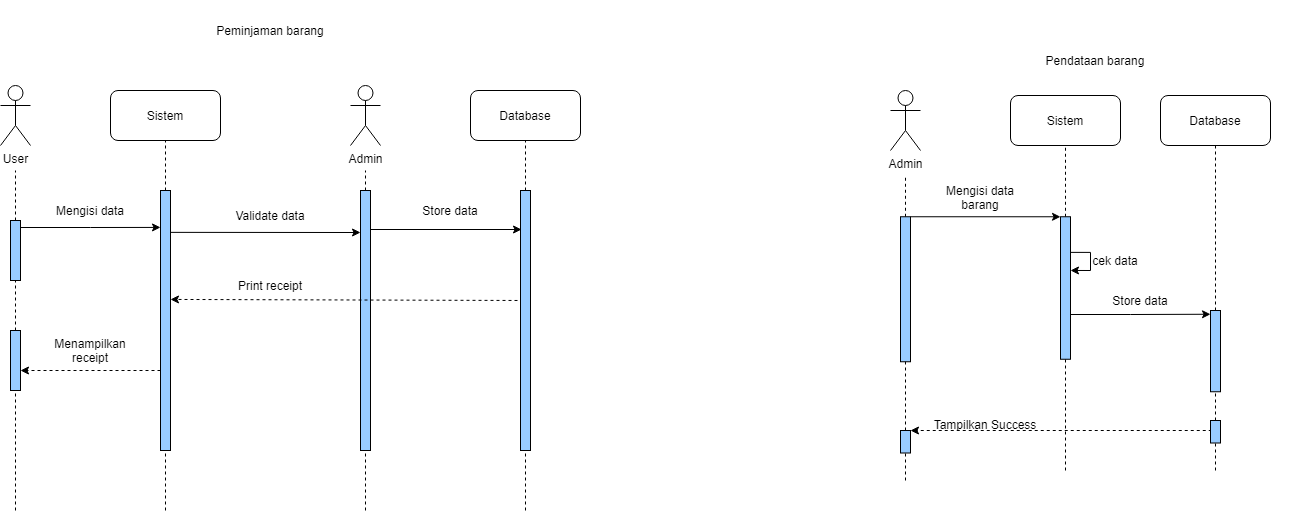

The diagram above was exported from draw.io. Its source (the exported page's mxGraphModel, read from the mxfile embedded in the PNG):
<mxGraphModel dx="449" dy="295" grid="1" gridSize="10" guides="1" tooltips="1" connect="1" arrows="1" fold="1" page="1" pageScale="1" pageWidth="850" pageHeight="1100" math="0" shadow="0">
  <root>
    <mxCell id="0" />
    <mxCell id="1" parent="0" />
    <mxCell id="M0DDn6uH7ZLkz_s0IMAx-1" value="Peminjaman barang" style="text;html=1;strokeColor=none;fillColor=none;align=center;verticalAlign=middle;whiteSpace=wrap;rounded=0;" parent="1" vertex="1">
      <mxGeometry x="340" y="50" width="220" height="60" as="geometry" />
    </mxCell>
    <mxCell id="M0DDn6uH7ZLkz_s0IMAx-2" value="Pendataan barang" style="text;html=1;strokeColor=none;fillColor=none;align=center;verticalAlign=middle;whiteSpace=wrap;rounded=0;" parent="1" vertex="1">
      <mxGeometry x="1160" y="100" width="230" height="20" as="geometry" />
    </mxCell>
    <mxCell id="M0DDn6uH7ZLkz_s0IMAx-4" value="Sistem" style="rounded=1;whiteSpace=wrap;html=1;" vertex="1" parent="1">
      <mxGeometry x="290" y="140" width="110" height="50" as="geometry" />
    </mxCell>
    <mxCell id="M0DDn6uH7ZLkz_s0IMAx-5" value="Database" style="rounded=1;whiteSpace=wrap;html=1;" vertex="1" parent="1">
      <mxGeometry x="650" y="140" width="110" height="50" as="geometry" />
    </mxCell>
    <mxCell id="M0DDn6uH7ZLkz_s0IMAx-7" value="User" style="shape=umlActor;verticalLabelPosition=bottom;verticalAlign=top;html=1;outlineConnect=0;" vertex="1" parent="1">
      <mxGeometry x="180" y="135" width="30" height="60" as="geometry" />
    </mxCell>
    <mxCell id="M0DDn6uH7ZLkz_s0IMAx-8" value="Admin" style="shape=umlActor;verticalLabelPosition=bottom;verticalAlign=top;html=1;outlineConnect=0;" vertex="1" parent="1">
      <mxGeometry x="530" y="135" width="30" height="60" as="geometry" />
    </mxCell>
    <mxCell id="M0DDn6uH7ZLkz_s0IMAx-12" value="" style="endArrow=none;dashed=1;html=1;rounded=0;startArrow=none;" edge="1" parent="1" source="M0DDn6uH7ZLkz_s0IMAx-6">
      <mxGeometry width="50" height="50" relative="1" as="geometry">
        <mxPoint x="165" y="570" as="sourcePoint" />
        <mxPoint x="195" y="220" as="targetPoint" />
      </mxGeometry>
    </mxCell>
    <mxCell id="M0DDn6uH7ZLkz_s0IMAx-18" value="" style="endArrow=none;dashed=1;html=1;rounded=0;entryX=0.5;entryY=1;entryDx=0;entryDy=0;startArrow=none;" edge="1" parent="1" source="M0DDn6uH7ZLkz_s0IMAx-17">
      <mxGeometry width="50" height="50" relative="1" as="geometry">
        <mxPoint x="345" y="560" as="sourcePoint" />
        <mxPoint x="345" y="190" as="targetPoint" />
      </mxGeometry>
    </mxCell>
    <mxCell id="M0DDn6uH7ZLkz_s0IMAx-20" value="" style="endArrow=none;dashed=1;html=1;rounded=0;startArrow=none;" edge="1" parent="1" source="M0DDn6uH7ZLkz_s0IMAx-19">
      <mxGeometry width="50" height="50" relative="1" as="geometry">
        <mxPoint x="545" y="560" as="sourcePoint" />
        <mxPoint x="545" y="220" as="targetPoint" />
      </mxGeometry>
    </mxCell>
    <mxCell id="M0DDn6uH7ZLkz_s0IMAx-22" value="" style="endArrow=none;dashed=1;html=1;rounded=0;entryX=0.5;entryY=1;entryDx=0;entryDy=0;startArrow=none;" edge="1" parent="1" source="M0DDn6uH7ZLkz_s0IMAx-21" target="M0DDn6uH7ZLkz_s0IMAx-5">
      <mxGeometry width="50" height="50" relative="1" as="geometry">
        <mxPoint x="705" y="560" as="sourcePoint" />
        <mxPoint x="705" y="220" as="targetPoint" />
      </mxGeometry>
    </mxCell>
    <mxCell id="M0DDn6uH7ZLkz_s0IMAx-21" value="" style="rounded=0;whiteSpace=wrap;html=1;fillColor=#99CCFF;" vertex="1" parent="1">
      <mxGeometry x="700" y="240" width="10" height="260" as="geometry" />
    </mxCell>
    <mxCell id="M0DDn6uH7ZLkz_s0IMAx-31" value="" style="endArrow=none;dashed=1;html=1;rounded=0;entryX=0.5;entryY=1;entryDx=0;entryDy=0;" edge="1" parent="1" target="M0DDn6uH7ZLkz_s0IMAx-21">
      <mxGeometry width="50" height="50" relative="1" as="geometry">
        <mxPoint x="705" y="560" as="sourcePoint" />
        <mxPoint x="705" y="220" as="targetPoint" />
      </mxGeometry>
    </mxCell>
    <mxCell id="M0DDn6uH7ZLkz_s0IMAx-40" style="edgeStyle=orthogonalEdgeStyle;rounded=0;orthogonalLoop=1;jettySize=auto;html=1;entryX=0;entryY=0.142;entryDx=0;entryDy=0;entryPerimeter=0;" edge="1" parent="1" target="M0DDn6uH7ZLkz_s0IMAx-17">
      <mxGeometry relative="1" as="geometry">
        <mxPoint x="200" y="277" as="sourcePoint" />
        <mxPoint x="142" y="275.1" as="targetPoint" />
      </mxGeometry>
    </mxCell>
    <mxCell id="M0DDn6uH7ZLkz_s0IMAx-6" value="" style="rounded=0;whiteSpace=wrap;html=1;fillColor=#99CCFF;" vertex="1" parent="1">
      <mxGeometry x="190" y="270" width="10" height="60" as="geometry" />
    </mxCell>
    <mxCell id="M0DDn6uH7ZLkz_s0IMAx-32" value="" style="endArrow=none;dashed=1;html=1;rounded=0;startArrow=none;" edge="1" parent="1" source="M0DDn6uH7ZLkz_s0IMAx-53" target="M0DDn6uH7ZLkz_s0IMAx-6">
      <mxGeometry width="50" height="50" relative="1" as="geometry">
        <mxPoint x="165" y="570" as="sourcePoint" />
        <mxPoint x="165" y="230" as="targetPoint" />
      </mxGeometry>
    </mxCell>
    <mxCell id="M0DDn6uH7ZLkz_s0IMAx-17" value="" style="rounded=0;whiteSpace=wrap;html=1;fillColor=#99CCFF;" vertex="1" parent="1">
      <mxGeometry x="340" y="240" width="10" height="260" as="geometry" />
    </mxCell>
    <mxCell id="M0DDn6uH7ZLkz_s0IMAx-34" value="" style="endArrow=none;dashed=1;html=1;rounded=0;entryX=0.5;entryY=1;entryDx=0;entryDy=0;" edge="1" parent="1" target="M0DDn6uH7ZLkz_s0IMAx-17">
      <mxGeometry width="50" height="50" relative="1" as="geometry">
        <mxPoint x="345" y="560" as="sourcePoint" />
        <mxPoint x="345" y="190" as="targetPoint" />
      </mxGeometry>
    </mxCell>
    <mxCell id="M0DDn6uH7ZLkz_s0IMAx-19" value="" style="rounded=0;whiteSpace=wrap;html=1;fillColor=#99CCFF;" vertex="1" parent="1">
      <mxGeometry x="540" y="240" width="10" height="260" as="geometry" />
    </mxCell>
    <mxCell id="M0DDn6uH7ZLkz_s0IMAx-35" value="" style="endArrow=none;dashed=1;html=1;rounded=0;entryX=0.5;entryY=1;entryDx=0;entryDy=0;" edge="1" parent="1" target="M0DDn6uH7ZLkz_s0IMAx-19">
      <mxGeometry width="50" height="50" relative="1" as="geometry">
        <mxPoint x="545" y="560" as="sourcePoint" />
        <mxPoint x="545" y="190" as="targetPoint" />
      </mxGeometry>
    </mxCell>
    <mxCell id="M0DDn6uH7ZLkz_s0IMAx-38" value="Mengisi data" style="text;html=1;strokeColor=none;fillColor=none;align=center;verticalAlign=middle;whiteSpace=wrap;rounded=0;" vertex="1" parent="1">
      <mxGeometry x="220" y="250" width="100" height="20" as="geometry" />
    </mxCell>
    <mxCell id="M0DDn6uH7ZLkz_s0IMAx-46" value="" style="endArrow=classic;html=1;rounded=0;exitX=1;exitY=0.161;exitDx=0;exitDy=0;exitPerimeter=0;" edge="1" parent="1" source="M0DDn6uH7ZLkz_s0IMAx-17">
      <mxGeometry width="50" height="50" relative="1" as="geometry">
        <mxPoint x="358" y="280.94000000000005" as="sourcePoint" />
        <mxPoint x="540" y="282" as="targetPoint" />
      </mxGeometry>
    </mxCell>
    <mxCell id="M0DDn6uH7ZLkz_s0IMAx-47" value="Store data" style="text;html=1;strokeColor=none;fillColor=none;align=center;verticalAlign=middle;whiteSpace=wrap;rounded=0;" vertex="1" parent="1">
      <mxGeometry x="580" y="245" width="100" height="30" as="geometry" />
    </mxCell>
    <mxCell id="M0DDn6uH7ZLkz_s0IMAx-49" value="Validate data" style="text;html=1;strokeColor=none;fillColor=none;align=center;verticalAlign=middle;whiteSpace=wrap;rounded=0;" vertex="1" parent="1">
      <mxGeometry x="400" y="250" width="100" height="30" as="geometry" />
    </mxCell>
    <mxCell id="M0DDn6uH7ZLkz_s0IMAx-50" value="" style="endArrow=classic;html=1;rounded=0;entryX=0.1;entryY=0.15;entryDx=0;entryDy=0;entryPerimeter=0;exitX=1;exitY=0.15;exitDx=0;exitDy=0;exitPerimeter=0;" edge="1" parent="1" source="M0DDn6uH7ZLkz_s0IMAx-19" target="M0DDn6uH7ZLkz_s0IMAx-21">
      <mxGeometry width="50" height="50" relative="1" as="geometry">
        <mxPoint x="510" y="380" as="sourcePoint" />
        <mxPoint x="380" y="380" as="targetPoint" />
      </mxGeometry>
    </mxCell>
    <mxCell id="M0DDn6uH7ZLkz_s0IMAx-53" value="" style="rounded=0;whiteSpace=wrap;html=1;fillColor=#99CCFF;" vertex="1" parent="1">
      <mxGeometry x="190" y="380" width="10" height="60" as="geometry" />
    </mxCell>
    <mxCell id="uBPRzMccqw63Ukdd0Vsc-2" value="Sistem" style="rounded=1;whiteSpace=wrap;html=1;" vertex="1" parent="1">
      <mxGeometry x="1190" y="145" width="110" height="50" as="geometry" />
    </mxCell>
    <mxCell id="M0DDn6uH7ZLkz_s0IMAx-54" value="" style="endArrow=none;dashed=1;html=1;rounded=0;" edge="1" parent="1" target="M0DDn6uH7ZLkz_s0IMAx-53">
      <mxGeometry width="50" height="50" relative="1" as="geometry">
        <mxPoint x="195" y="560" as="sourcePoint" />
        <mxPoint x="165" y="330" as="targetPoint" />
      </mxGeometry>
    </mxCell>
    <mxCell id="uBPRzMccqw63Ukdd0Vsc-3" value="Database" style="rounded=1;whiteSpace=wrap;html=1;" vertex="1" parent="1">
      <mxGeometry x="1340" y="145" width="110" height="50" as="geometry" />
    </mxCell>
    <mxCell id="M0DDn6uH7ZLkz_s0IMAx-55" value="Print receipt" style="text;html=1;strokeColor=none;fillColor=none;align=center;verticalAlign=middle;whiteSpace=wrap;rounded=0;" vertex="1" parent="1">
      <mxGeometry x="400" y="320" width="100" height="30" as="geometry" />
    </mxCell>
    <mxCell id="M0DDn6uH7ZLkz_s0IMAx-56" value="" style="endArrow=classic;html=1;rounded=0;exitX=-0.3;exitY=0.423;exitDx=0;exitDy=0;exitPerimeter=0;dashed=1;entryX=1;entryY=0.419;entryDx=0;entryDy=0;entryPerimeter=0;" edge="1" parent="1" source="M0DDn6uH7ZLkz_s0IMAx-21" target="M0DDn6uH7ZLkz_s0IMAx-17">
      <mxGeometry width="50" height="50" relative="1" as="geometry">
        <mxPoint x="540" y="350" as="sourcePoint" />
        <mxPoint x="390" y="350.12" as="targetPoint" />
      </mxGeometry>
    </mxCell>
    <mxCell id="uBPRzMccqw63Ukdd0Vsc-5" value="Admin" style="shape=umlActor;verticalLabelPosition=bottom;verticalAlign=top;html=1;outlineConnect=0;" vertex="1" parent="1">
      <mxGeometry x="1070" y="140" width="30" height="60" as="geometry" />
    </mxCell>
    <mxCell id="M0DDn6uH7ZLkz_s0IMAx-59" value="Menampilkan receipt" style="text;html=1;strokeColor=none;fillColor=none;align=center;verticalAlign=middle;whiteSpace=wrap;rounded=0;" vertex="1" parent="1">
      <mxGeometry x="220" y="380" width="100" height="40" as="geometry" />
    </mxCell>
    <mxCell id="M0DDn6uH7ZLkz_s0IMAx-61" value="" style="endArrow=classic;html=1;rounded=0;dashed=1;" edge="1" parent="1">
      <mxGeometry width="50" height="50" relative="1" as="geometry">
        <mxPoint x="340" y="420" as="sourcePoint" />
        <mxPoint x="200" y="420" as="targetPoint" />
      </mxGeometry>
    </mxCell>
    <mxCell id="uBPRzMccqw63Ukdd0Vsc-7" value="" style="endArrow=none;dashed=1;html=1;rounded=0;startArrow=none;" edge="1" source="uBPRzMccqw63Ukdd0Vsc-15" parent="1">
      <mxGeometry width="50" height="50" relative="1" as="geometry">
        <mxPoint x="1085" y="565" as="sourcePoint" />
        <mxPoint x="1085" y="225" as="targetPoint" />
      </mxGeometry>
    </mxCell>
    <mxCell id="uBPRzMccqw63Ukdd0Vsc-8" value="" style="endArrow=none;dashed=1;html=1;rounded=0;entryX=0.5;entryY=1;entryDx=0;entryDy=0;startArrow=none;" edge="1" source="uBPRzMccqw63Ukdd0Vsc-17" target="uBPRzMccqw63Ukdd0Vsc-2" parent="1">
      <mxGeometry width="50" height="50" relative="1" as="geometry">
        <mxPoint x="1245" y="565" as="sourcePoint" />
        <mxPoint x="1095" y="235" as="targetPoint" />
        <Array as="points">
          <mxPoint x="1245" y="240" />
        </Array>
      </mxGeometry>
    </mxCell>
    <mxCell id="uBPRzMccqw63Ukdd0Vsc-9" value="" style="endArrow=none;dashed=1;html=1;rounded=0;entryX=0.5;entryY=1;entryDx=0;entryDy=0;startArrow=none;" edge="1" source="uBPRzMccqw63Ukdd0Vsc-40" parent="1">
      <mxGeometry width="50" height="50" relative="1" as="geometry">
        <mxPoint x="1394.9999999999995" y="370" as="sourcePoint" />
        <mxPoint x="1395" y="195" as="targetPoint" />
      </mxGeometry>
    </mxCell>
    <mxCell id="uBPRzMccqw63Ukdd0Vsc-14" style="edgeStyle=orthogonalEdgeStyle;rounded=0;orthogonalLoop=1;jettySize=auto;html=1;exitX=1;exitY=0;exitDx=0;exitDy=0;entryX=0;entryY=0;entryDx=0;entryDy=0;" edge="1" source="uBPRzMccqw63Ukdd0Vsc-15" target="uBPRzMccqw63Ukdd0Vsc-17" parent="1">
      <mxGeometry relative="1" as="geometry">
        <mxPoint x="1110" y="263.95" as="sourcePoint" />
        <mxPoint x="1220" y="240" as="targetPoint" />
        <Array as="points">
          <mxPoint x="1240" y="266" />
        </Array>
      </mxGeometry>
    </mxCell>
    <mxCell id="uBPRzMccqw63Ukdd0Vsc-15" value="" style="rounded=0;whiteSpace=wrap;html=1;fillColor=#99CCFF;" vertex="1" parent="1">
      <mxGeometry x="1080" y="266.25" width="10" height="145" as="geometry" />
    </mxCell>
    <mxCell id="uBPRzMccqw63Ukdd0Vsc-16" value="" style="endArrow=none;dashed=1;html=1;rounded=0;" edge="1" target="uBPRzMccqw63Ukdd0Vsc-15" parent="1" source="uBPRzMccqw63Ukdd0Vsc-58">
      <mxGeometry width="50" height="50" relative="1" as="geometry">
        <mxPoint x="1085" y="480" as="sourcePoint" />
        <mxPoint x="1085" y="225" as="targetPoint" />
      </mxGeometry>
    </mxCell>
    <mxCell id="uBPRzMccqw63Ukdd0Vsc-65" style="edgeStyle=orthogonalEdgeStyle;rounded=0;orthogonalLoop=1;jettySize=auto;html=1;exitX=1;exitY=0.25;exitDx=0;exitDy=0;entryX=1;entryY=0.377;entryDx=0;entryDy=0;entryPerimeter=0;" edge="1" parent="1" source="uBPRzMccqw63Ukdd0Vsc-17" target="uBPRzMccqw63Ukdd0Vsc-17">
      <mxGeometry relative="1" as="geometry">
        <mxPoint x="1260" y="320" as="targetPoint" />
        <Array as="points">
          <mxPoint x="1270" y="302" />
          <mxPoint x="1270" y="320" />
        </Array>
      </mxGeometry>
    </mxCell>
    <mxCell id="uBPRzMccqw63Ukdd0Vsc-17" value="" style="rounded=0;whiteSpace=wrap;html=1;fillColor=#99CCFF;" vertex="1" parent="1">
      <mxGeometry x="1240" y="266.25" width="10" height="142.5" as="geometry" />
    </mxCell>
    <mxCell id="uBPRzMccqw63Ukdd0Vsc-23" value="Mengisi data barang" style="text;html=1;strokeColor=none;fillColor=none;align=center;verticalAlign=middle;whiteSpace=wrap;rounded=0;" vertex="1" parent="1">
      <mxGeometry x="1110" y="236.95" width="100" height="20" as="geometry" />
    </mxCell>
    <mxCell id="uBPRzMccqw63Ukdd0Vsc-32" style="edgeStyle=orthogonalEdgeStyle;rounded=0;orthogonalLoop=1;jettySize=auto;html=1;exitX=0.5;exitY=1;exitDx=0;exitDy=0;dashed=1;" edge="1" parent="1" source="uBPRzMccqw63Ukdd0Vsc-23" target="uBPRzMccqw63Ukdd0Vsc-23">
      <mxGeometry relative="1" as="geometry" />
    </mxCell>
    <mxCell id="uBPRzMccqw63Ukdd0Vsc-34" style="edgeStyle=orthogonalEdgeStyle;rounded=0;orthogonalLoop=1;jettySize=auto;html=1;entryX=0;entryY=0;entryDx=0;entryDy=0;" edge="1" parent="1">
      <mxGeometry relative="1" as="geometry">
        <mxPoint x="1250" y="364" as="sourcePoint" />
        <mxPoint x="1390" y="363.75" as="targetPoint" />
        <Array as="points">
          <mxPoint x="1310" y="364" />
          <mxPoint x="1310" y="364" />
        </Array>
      </mxGeometry>
    </mxCell>
    <mxCell id="uBPRzMccqw63Ukdd0Vsc-35" value="Store data" style="text;html=1;strokeColor=none;fillColor=none;align=center;verticalAlign=middle;whiteSpace=wrap;rounded=0;" vertex="1" parent="1">
      <mxGeometry x="1270" y="339.99999999999994" width="100" height="20" as="geometry" />
    </mxCell>
    <mxCell id="uBPRzMccqw63Ukdd0Vsc-36" style="edgeStyle=orthogonalEdgeStyle;rounded=0;orthogonalLoop=1;jettySize=auto;html=1;exitX=0.5;exitY=1;exitDx=0;exitDy=0;dashed=1;" edge="1" source="uBPRzMccqw63Ukdd0Vsc-35" target="uBPRzMccqw63Ukdd0Vsc-35" parent="1">
      <mxGeometry relative="1" as="geometry" />
    </mxCell>
    <mxCell id="uBPRzMccqw63Ukdd0Vsc-40" value="" style="rounded=0;whiteSpace=wrap;html=1;fillColor=#99CCFF;" vertex="1" parent="1">
      <mxGeometry x="1390" y="360" width="10" height="81.25" as="geometry" />
    </mxCell>
    <mxCell id="uBPRzMccqw63Ukdd0Vsc-46" style="edgeStyle=orthogonalEdgeStyle;rounded=0;orthogonalLoop=1;jettySize=auto;html=1;exitX=0.5;exitY=1;exitDx=0;exitDy=0;dashed=1;" edge="1" parent="1">
      <mxGeometry relative="1" as="geometry">
        <mxPoint x="1465" y="400" as="sourcePoint" />
        <mxPoint x="1465" y="400" as="targetPoint" />
      </mxGeometry>
    </mxCell>
    <mxCell id="uBPRzMccqw63Ukdd0Vsc-47" value="" style="endArrow=none;dashed=1;html=1;rounded=0;" edge="1" parent="1" target="uBPRzMccqw63Ukdd0Vsc-17">
      <mxGeometry width="50" height="50" relative="1" as="geometry">
        <mxPoint x="1245" y="520" as="sourcePoint" />
        <mxPoint x="1244.41" y="440" as="targetPoint" />
      </mxGeometry>
    </mxCell>
    <mxCell id="uBPRzMccqw63Ukdd0Vsc-48" value="" style="endArrow=none;dashed=1;html=1;rounded=0;exitX=0.5;exitY=0;exitDx=0;exitDy=0;" edge="1" parent="1" source="uBPRzMccqw63Ukdd0Vsc-49" target="uBPRzMccqw63Ukdd0Vsc-40">
      <mxGeometry width="50" height="50" relative="1" as="geometry">
        <mxPoint x="1395" y="460" as="sourcePoint" />
        <mxPoint x="1399.9999999999998" y="470" as="targetPoint" />
      </mxGeometry>
    </mxCell>
    <mxCell id="uBPRzMccqw63Ukdd0Vsc-56" style="edgeStyle=orthogonalEdgeStyle;rounded=0;orthogonalLoop=1;jettySize=auto;html=1;entryX=1;entryY=0;entryDx=0;entryDy=0;dashed=1;exitX=0;exitY=0.5;exitDx=0;exitDy=0;" edge="1" parent="1" source="uBPRzMccqw63Ukdd0Vsc-49" target="uBPRzMccqw63Ukdd0Vsc-58">
      <mxGeometry relative="1" as="geometry">
        <mxPoint x="1380" y="480" as="sourcePoint" />
        <mxPoint x="1250" y="480" as="targetPoint" />
        <Array as="points">
          <mxPoint x="1390" y="480" />
        </Array>
      </mxGeometry>
    </mxCell>
    <mxCell id="uBPRzMccqw63Ukdd0Vsc-49" value="" style="rounded=0;whiteSpace=wrap;html=1;fillColor=#99CCFF;" vertex="1" parent="1">
      <mxGeometry x="1390" y="470" width="10" height="22.5" as="geometry" />
    </mxCell>
    <mxCell id="uBPRzMccqw63Ukdd0Vsc-54" value="" style="endArrow=none;dashed=1;html=1;rounded=0;startArrow=none;" edge="1" parent="1" source="uBPRzMccqw63Ukdd0Vsc-58">
      <mxGeometry width="50" height="50" relative="1" as="geometry">
        <mxPoint x="1085" y="520" as="sourcePoint" />
        <mxPoint x="1085" y="500" as="targetPoint" />
      </mxGeometry>
    </mxCell>
    <mxCell id="uBPRzMccqw63Ukdd0Vsc-55" value="" style="endArrow=none;dashed=1;html=1;rounded=0;entryX=0.5;entryY=1;entryDx=0;entryDy=0;" edge="1" parent="1" target="uBPRzMccqw63Ukdd0Vsc-49">
      <mxGeometry width="50" height="50" relative="1" as="geometry">
        <mxPoint x="1395" y="520" as="sourcePoint" />
        <mxPoint x="1375" y="550" as="targetPoint" />
      </mxGeometry>
    </mxCell>
    <mxCell id="uBPRzMccqw63Ukdd0Vsc-58" value="" style="rounded=0;whiteSpace=wrap;html=1;fillColor=#99CCFF;" vertex="1" parent="1">
      <mxGeometry x="1080" y="480" width="10" height="22.5" as="geometry" />
    </mxCell>
    <mxCell id="uBPRzMccqw63Ukdd0Vsc-61" value="Tampilkan Success" style="text;html=1;strokeColor=none;fillColor=none;align=center;verticalAlign=middle;whiteSpace=wrap;rounded=0;" vertex="1" parent="1">
      <mxGeometry x="1110" y="467.5" width="110" height="12.5" as="geometry" />
    </mxCell>
    <mxCell id="uBPRzMccqw63Ukdd0Vsc-64" value="" style="endArrow=none;dashed=1;html=1;rounded=0;entryX=0.5;entryY=1;entryDx=0;entryDy=0;" edge="1" parent="1" target="uBPRzMccqw63Ukdd0Vsc-58">
      <mxGeometry width="50" height="50" relative="1" as="geometry">
        <mxPoint x="1085" y="530" as="sourcePoint" />
        <mxPoint x="1085" y="535" as="targetPoint" />
        <Array as="points" />
      </mxGeometry>
    </mxCell>
    <mxCell id="uBPRzMccqw63Ukdd0Vsc-66" value="cek data" style="text;html=1;strokeColor=none;fillColor=none;align=center;verticalAlign=middle;whiteSpace=wrap;rounded=0;" vertex="1" parent="1">
      <mxGeometry x="1270" y="300" width="50" height="20" as="geometry" />
    </mxCell>
  </root>
</mxGraphModel>